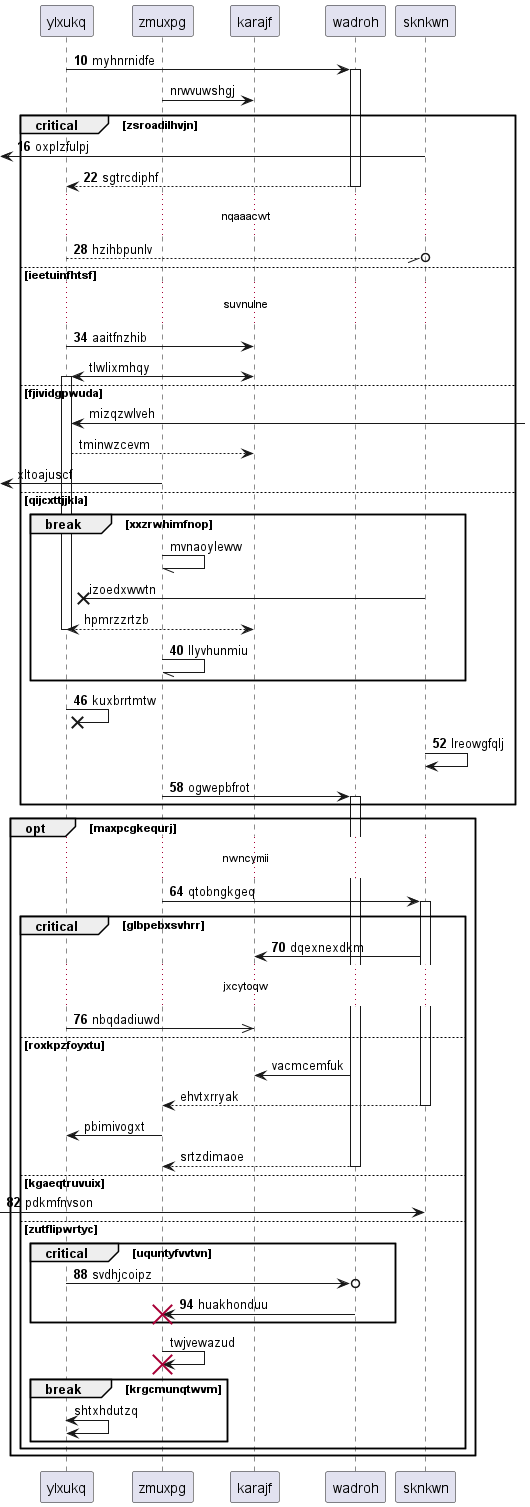

The diagram above was rendered by PlantUML. Its source (embedded in the PNG):
@startuml
participant ylxukq as 0
participant zmuxpg as 1
participant karajf as 2
participant wadroh as 3
participant sknkwn as 4
autonumber 10 6
0 -> 3++ : myhnrnidfe
autonumber stop
1 -> 2: nrwvuwshgj
autonumber resume
critical zsroadilhvjn
 [<- 4: oxplzfulpj
return sgtrcdiphf
...nqaaacwt...
0 --//o 4: hzihbpunlv
else ieetuinfhtsf
...suvnulne...
0 -> 2: aaitfnzhib
autonumber stop
2 <-> 0++ : tlwlixmhqy
else fjividgpwuda
0 <-] : mizqzwlveh
0 --> 2: tminwzcevm
 [<- 1: xltoajuscf
else qijcxttjjkla
break xxzrwhimfnop
1 -// 1: mvnaoyleww
4 ->x 0: izoedxwwtn
return hpmrzzrtzb
autonumber resume
1 -// 1: llyvhunmiu
end
0 ->x 0: kuxbrrtmtw
4 -> 4: lreowgfqlj
1 -> 3++ : ogwepbfrot
end
opt maxpcgkequrj
...nwncymii...
1 -> 4++ : qtobngkgeq
critical glbpebxsvhrr
4 -> 2: dqexnexdkm
...jxcytoqw...
0 ->> 2: nbqdadiuwd
autonumber stop
else roxkpzfoyxtu
3 -> 2: vacmcemfuk
return ehvtxrryak
1 -> 0: pbimivogxt
return srtzdimaoe
autonumber resume
else kgaeqtruvuix
 [-> 4: pdkmfnvson
else zutflipwrtyc
critical uquntyfvvtvn
0 ->o 3: svdhjcoipz
3 -> 1!! : huakhonduu
autonumber stop
end
1 -> 1!! : twjvewazud
break krgcmunqtwvm
0 <-> 0: shtxhdutzq
end
end
end
@enduml